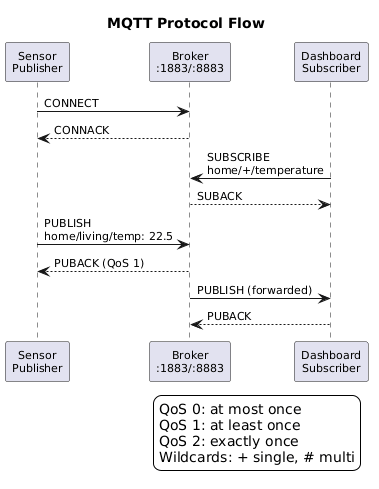

The diagram above was rendered by PlantUML. Its source (embedded in the PNG):
@startuml
skinparam backgroundColor white
skinparam defaultFontName Arial
skinparam defaultFontSize 11
skinparam shadowing false
title MQTT Protocol Flow

participant "Sensor\nPublisher" as PUB
participant "Broker\n:1883/:8883" as BROKER
participant "Dashboard\nSubscriber" as SUB

PUB -> BROKER : CONNECT
BROKER --> PUB : CONNACK
SUB -> BROKER : SUBSCRIBE\nhome/+/temperature
BROKER --> SUB : SUBACK
PUB -> BROKER : PUBLISH\nhome/living/temp: 22.5
BROKER --> PUB : PUBACK (QoS 1)
BROKER -> SUB : PUBLISH (forwarded)
SUB --> BROKER : PUBACK

legend right
QoS 0: at most once
QoS 1: at least once
QoS 2: exactly once
Wildcards: + single, # multi
endlegend
@enduml